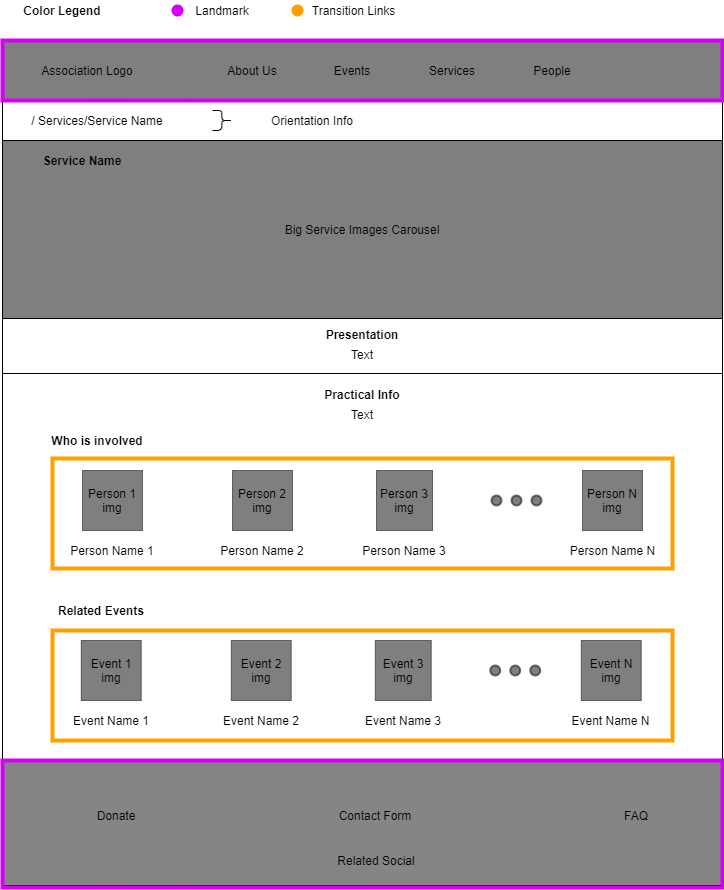

The diagram above was exported from draw.io. Its source (the exported page's mxGraphModel, read from the mxfile embedded in the PNG):
<mxGraphModel dx="920" dy="456" grid="1" gridSize="10" guides="1" tooltips="1" connect="1" arrows="1" fold="1" page="1" pageScale="1" pageWidth="827" pageHeight="1169" math="0" shadow="0">
  <root>
    <mxCell id="0" />
    <mxCell id="1" parent="0" />
    <mxCell id="DDU2CZ-y-U2Bd8dDzV6b-125" value="" style="rounded=0;whiteSpace=wrap;html=1;fillColor=none;strokeColor=#ffa000;strokeWidth=4;" vertex="1" parent="1">
      <mxGeometry x="90" y="458" width="620" height="110" as="geometry" />
    </mxCell>
    <mxCell id="DDU2CZ-y-U2Bd8dDzV6b-53" value="Big Service Images Carousel" style="rounded=0;whiteSpace=wrap;html=1;strokeColor=#000000;strokeWidth=1;fillColor=#000000;gradientColor=none;fontColor=#000000;opacity=50;" vertex="1" parent="1">
      <mxGeometry x="40" y="140" width="720" height="178" as="geometry" />
    </mxCell>
    <mxCell id="DDU2CZ-y-U2Bd8dDzV6b-127" value="" style="rounded=0;whiteSpace=wrap;html=1;fillColor=none;strokeColor=#ffa000;strokeWidth=4;" vertex="1" parent="1">
      <mxGeometry x="90" y="630" width="620" height="110" as="geometry" />
    </mxCell>
    <mxCell id="DDU2CZ-y-U2Bd8dDzV6b-77" value="&lt;span style=&quot;font-weight: normal&quot;&gt;&lt;font color=&quot;#000000&quot;&gt;&amp;nbsp; &amp;nbsp; &amp;nbsp; &amp;nbsp;Transition Links&lt;/font&gt;&lt;/span&gt;" style="text;html=1;strokeColor=none;fillColor=none;align=center;verticalAlign=middle;whiteSpace=wrap;rounded=0;fontColor=#00C853;fontStyle=1" vertex="1" parent="1">
      <mxGeometry x="320" width="120" height="20" as="geometry" />
    </mxCell>
    <mxCell id="DDU2CZ-y-U2Bd8dDzV6b-1" value="" style="rounded=0;whiteSpace=wrap;html=1;fillColor=#000000;gradientColor=none;opacity=50;" vertex="1" parent="1">
      <mxGeometry x="40" y="40" width="720" height="60" as="geometry" />
    </mxCell>
    <mxCell id="DDU2CZ-y-U2Bd8dDzV6b-2" value="Association Logo" style="text;html=1;strokeColor=none;fillColor=none;align=center;verticalAlign=middle;whiteSpace=wrap;rounded=0;" vertex="1" parent="1">
      <mxGeometry x="60" y="60" width="130" height="20" as="geometry" />
    </mxCell>
    <mxCell id="DDU2CZ-y-U2Bd8dDzV6b-3" value="About Us" style="text;html=1;strokeColor=none;fillColor=none;align=center;verticalAlign=middle;whiteSpace=wrap;rounded=0;" vertex="1" parent="1">
      <mxGeometry x="240" y="60" width="100" height="20" as="geometry" />
    </mxCell>
    <mxCell id="DDU2CZ-y-U2Bd8dDzV6b-4" value="Events" style="text;html=1;strokeColor=none;fillColor=none;align=center;verticalAlign=middle;whiteSpace=wrap;rounded=0;" vertex="1" parent="1">
      <mxGeometry x="340" y="60" width="100" height="20" as="geometry" />
    </mxCell>
    <mxCell id="DDU2CZ-y-U2Bd8dDzV6b-5" value="Services" style="text;html=1;strokeColor=none;fillColor=none;align=center;verticalAlign=middle;whiteSpace=wrap;rounded=0;" vertex="1" parent="1">
      <mxGeometry x="440" y="60" width="100" height="20" as="geometry" />
    </mxCell>
    <mxCell id="DDU2CZ-y-U2Bd8dDzV6b-6" value="People" style="text;html=1;strokeColor=none;fillColor=none;align=center;verticalAlign=middle;whiteSpace=wrap;rounded=0;" vertex="1" parent="1">
      <mxGeometry x="540" y="60" width="100" height="20" as="geometry" />
    </mxCell>
    <mxCell id="DDU2CZ-y-U2Bd8dDzV6b-7" value="&lt;span style=&quot;font-weight: normal&quot;&gt;&lt;font color=&quot;#000000&quot;&gt;Landmark&lt;/font&gt;&lt;/span&gt;" style="text;html=1;strokeColor=none;fillColor=none;align=center;verticalAlign=middle;whiteSpace=wrap;rounded=0;fontColor=#00C853;fontStyle=1" vertex="1" parent="1">
      <mxGeometry x="200" width="120" height="20" as="geometry" />
    </mxCell>
    <mxCell id="DDU2CZ-y-U2Bd8dDzV6b-9" value="" style="rounded=0;whiteSpace=wrap;html=1;fillColor=#858585;gradientColor=none;" vertex="1" parent="1">
      <mxGeometry x="40" y="760" width="720" height="125" as="geometry" />
    </mxCell>
    <mxCell id="DDU2CZ-y-U2Bd8dDzV6b-10" value="Related Social" style="text;html=1;strokeColor=none;fillColor=none;align=center;verticalAlign=middle;whiteSpace=wrap;rounded=0;" vertex="1" parent="1">
      <mxGeometry x="349" y="850" width="130" height="20" as="geometry" />
    </mxCell>
    <mxCell id="DDU2CZ-y-U2Bd8dDzV6b-11" value="Contact Form" style="text;html=1;strokeColor=none;fillColor=none;align=center;verticalAlign=middle;whiteSpace=wrap;rounded=0;" vertex="1" parent="1">
      <mxGeometry x="348" y="805" width="130" height="20" as="geometry" />
    </mxCell>
    <mxCell id="DDU2CZ-y-U2Bd8dDzV6b-12" value="FAQ" style="text;html=1;strokeColor=none;fillColor=none;align=center;verticalAlign=middle;whiteSpace=wrap;rounded=0;" vertex="1" parent="1">
      <mxGeometry x="609" y="805" width="130" height="20" as="geometry" />
    </mxCell>
    <mxCell id="DDU2CZ-y-U2Bd8dDzV6b-13" value="Donate" style="text;html=1;strokeColor=none;fillColor=none;align=center;verticalAlign=middle;whiteSpace=wrap;rounded=0;" vertex="1" parent="1">
      <mxGeometry x="89" y="805" width="130" height="20" as="geometry" />
    </mxCell>
    <mxCell id="DDU2CZ-y-U2Bd8dDzV6b-14" value="" style="endArrow=none;html=1;entryX=0;entryY=1;entryDx=0;entryDy=0;exitX=0;exitY=0;exitDx=0;exitDy=0;" edge="1" parent="1" source="DDU2CZ-y-U2Bd8dDzV6b-9" target="DDU2CZ-y-U2Bd8dDzV6b-1">
      <mxGeometry width="50" height="50" relative="1" as="geometry">
        <mxPoint x="40" y="280" as="sourcePoint" />
        <mxPoint x="100" y="140" as="targetPoint" />
      </mxGeometry>
    </mxCell>
    <mxCell id="DDU2CZ-y-U2Bd8dDzV6b-15" value="" style="endArrow=none;html=1;entryX=0;entryY=1;entryDx=0;entryDy=0;exitX=1;exitY=0;exitDx=0;exitDy=0;" edge="1" parent="1" source="DDU2CZ-y-U2Bd8dDzV6b-22">
      <mxGeometry width="50" height="50" relative="1" as="geometry">
        <mxPoint x="760" y="520.0000000000001" as="sourcePoint" />
        <mxPoint x="760.0000000000005" y="100" as="targetPoint" />
      </mxGeometry>
    </mxCell>
    <mxCell id="DDU2CZ-y-U2Bd8dDzV6b-21" value="" style="rounded=0;whiteSpace=wrap;html=1;fillColor=none;strokeColor=#D500F9;strokeWidth=4;" vertex="1" parent="1">
      <mxGeometry x="40" y="40" width="720" height="60" as="geometry" />
    </mxCell>
    <mxCell id="DDU2CZ-y-U2Bd8dDzV6b-22" value="" style="rounded=0;whiteSpace=wrap;html=1;fillColor=none;strokeColor=#D500F9;strokeWidth=4;" vertex="1" parent="1">
      <mxGeometry x="40" y="760" width="720" height="127" as="geometry" />
    </mxCell>
    <mxCell id="DDU2CZ-y-U2Bd8dDzV6b-23" value="" style="endArrow=none;html=1;fontColor=#FF5131;" edge="1" parent="1">
      <mxGeometry width="50" height="50" relative="1" as="geometry">
        <mxPoint x="40" y="140" as="sourcePoint" />
        <mxPoint x="760" y="140" as="targetPoint" />
      </mxGeometry>
    </mxCell>
    <mxCell id="DDU2CZ-y-U2Bd8dDzV6b-25" value="/ Services/Service Name" style="text;html=1;strokeColor=none;fillColor=none;align=center;verticalAlign=middle;whiteSpace=wrap;rounded=0;fontColor=#000000;opacity=50;" vertex="1" parent="1">
      <mxGeometry x="60" y="110" width="150" height="20" as="geometry" />
    </mxCell>
    <mxCell id="DDU2CZ-y-U2Bd8dDzV6b-26" value="Service Name" style="text;html=1;strokeColor=none;fillColor=none;align=center;verticalAlign=middle;whiteSpace=wrap;rounded=0;fontColor=#000000;opacity=50;fontStyle=1" vertex="1" parent="1">
      <mxGeometry x="40" y="150" width="160" height="20" as="geometry" />
    </mxCell>
    <mxCell id="DDU2CZ-y-U2Bd8dDzV6b-27" value="" style="shape=curlyBracket;whiteSpace=wrap;html=1;rounded=1;strokeColor=#000000;strokeWidth=1;fillColor=#000000;gradientColor=none;fontColor=#000000;rotation=-180;size=0.5333343505859375;" vertex="1" parent="1">
      <mxGeometry x="250" y="110" width="20" height="20" as="geometry" />
    </mxCell>
    <mxCell id="DDU2CZ-y-U2Bd8dDzV6b-28" value="Orientation Info" style="text;html=1;strokeColor=none;fillColor=none;align=center;verticalAlign=middle;whiteSpace=wrap;rounded=0;fontColor=#000000;opacity=50;" vertex="1" parent="1">
      <mxGeometry x="280" y="110" width="140" height="20" as="geometry" />
    </mxCell>
    <mxCell id="DDU2CZ-y-U2Bd8dDzV6b-73" value="Color Legend" style="text;html=1;strokeColor=none;fillColor=none;align=center;verticalAlign=middle;whiteSpace=wrap;rounded=0;fontColor=#000000;opacity=50;fontStyle=1" vertex="1" parent="1">
      <mxGeometry x="40" width="120" height="20" as="geometry" />
    </mxCell>
    <mxCell id="DDU2CZ-y-U2Bd8dDzV6b-75" value="" style="ellipse;whiteSpace=wrap;html=1;aspect=fixed;strokeColor=#D500F9;strokeWidth=2;fillColor=#d500f9;gradientColor=none;fontColor=#000000;align=center;" vertex="1" parent="1">
      <mxGeometry x="210" y="5" width="10" height="10" as="geometry" />
    </mxCell>
    <mxCell id="DDU2CZ-y-U2Bd8dDzV6b-76" value="" style="ellipse;whiteSpace=wrap;html=1;aspect=fixed;strokeColor=#FFA000;strokeWidth=2;fillColor=#FFA000;gradientColor=none;fontColor=#000000;align=center;" vertex="1" parent="1">
      <mxGeometry x="330" y="5" width="10" height="10" as="geometry" />
    </mxCell>
    <mxCell id="DDU2CZ-y-U2Bd8dDzV6b-88" value="Presentation" style="text;html=1;strokeColor=none;fillColor=none;align=center;verticalAlign=middle;whiteSpace=wrap;rounded=0;fontColor=#000000;opacity=50;fontStyle=1" vertex="1" parent="1">
      <mxGeometry x="40" y="324" width="720" height="20" as="geometry" />
    </mxCell>
    <mxCell id="DDU2CZ-y-U2Bd8dDzV6b-89" value="Text" style="text;html=1;strokeColor=none;fillColor=none;align=center;verticalAlign=middle;whiteSpace=wrap;rounded=0;fontColor=#000000;opacity=50;fontStyle=0" vertex="1" parent="1">
      <mxGeometry x="40" y="344" width="720" height="20" as="geometry" />
    </mxCell>
    <mxCell id="DDU2CZ-y-U2Bd8dDzV6b-97" value="Who is involved" style="text;html=1;strokeColor=none;fillColor=none;align=center;verticalAlign=middle;whiteSpace=wrap;rounded=0;fontColor=#000000;opacity=50;fontStyle=1" vertex="1" parent="1">
      <mxGeometry x="55" y="430" width="160" height="20" as="geometry" />
    </mxCell>
    <mxCell id="DDU2CZ-y-U2Bd8dDzV6b-98" value="Person 1 img" style="rounded=0;whiteSpace=wrap;html=1;strokeColor=#000000;strokeWidth=1;fillColor=#000000;gradientColor=none;fontColor=#000000;opacity=50;" vertex="1" parent="1">
      <mxGeometry x="120" y="470" width="60" height="60" as="geometry" />
    </mxCell>
    <mxCell id="DDU2CZ-y-U2Bd8dDzV6b-100" value="Person 2 img" style="rounded=0;whiteSpace=wrap;html=1;strokeColor=#000000;strokeWidth=1;fillColor=#000000;gradientColor=none;fontColor=#000000;opacity=50;" vertex="1" parent="1">
      <mxGeometry x="270" y="470" width="60" height="60" as="geometry" />
    </mxCell>
    <mxCell id="DDU2CZ-y-U2Bd8dDzV6b-101" value="Person 3 img" style="rounded=0;whiteSpace=wrap;html=1;strokeColor=#000000;strokeWidth=1;fillColor=#000000;gradientColor=none;fontColor=#000000;opacity=50;" vertex="1" parent="1">
      <mxGeometry x="414" y="470" width="56" height="60" as="geometry" />
    </mxCell>
    <mxCell id="DDU2CZ-y-U2Bd8dDzV6b-102" value="Person N img" style="rounded=0;whiteSpace=wrap;html=1;strokeColor=#000000;strokeWidth=1;fillColor=#000000;gradientColor=none;fontColor=#000000;opacity=50;" vertex="1" parent="1">
      <mxGeometry x="620" y="470" width="60" height="60" as="geometry" />
    </mxCell>
    <mxCell id="DDU2CZ-y-U2Bd8dDzV6b-103" value="" style="ellipse;whiteSpace=wrap;html=1;aspect=fixed;strokeColor=#000000;strokeWidth=2;fillColor=#000000;gradientColor=none;fontColor=#000000;align=left;opacity=50;" vertex="1" parent="1">
      <mxGeometry x="529" y="495" width="10" height="10" as="geometry" />
    </mxCell>
    <mxCell id="DDU2CZ-y-U2Bd8dDzV6b-104" value="" style="ellipse;whiteSpace=wrap;html=1;aspect=fixed;strokeColor=#000000;strokeWidth=2;fillColor=#000000;gradientColor=none;fontColor=#000000;align=left;opacity=50;" vertex="1" parent="1">
      <mxGeometry x="549" y="495" width="10" height="10" as="geometry" />
    </mxCell>
    <mxCell id="DDU2CZ-y-U2Bd8dDzV6b-105" value="" style="ellipse;whiteSpace=wrap;html=1;aspect=fixed;strokeColor=#000000;strokeWidth=2;fillColor=#000000;gradientColor=none;fontColor=#000000;align=left;opacity=50;" vertex="1" parent="1">
      <mxGeometry x="569" y="495" width="10" height="10" as="geometry" />
    </mxCell>
    <mxCell id="DDU2CZ-y-U2Bd8dDzV6b-107" value="Person Name 1" style="text;html=1;strokeColor=none;fillColor=none;align=center;verticalAlign=middle;whiteSpace=wrap;rounded=0;fontColor=#000000;opacity=50;" vertex="1" parent="1">
      <mxGeometry x="105" y="540" width="90" height="20" as="geometry" />
    </mxCell>
    <mxCell id="DDU2CZ-y-U2Bd8dDzV6b-108" value="Person Name 2" style="text;html=1;strokeColor=none;fillColor=none;align=center;verticalAlign=middle;whiteSpace=wrap;rounded=0;fontColor=#000000;opacity=50;" vertex="1" parent="1">
      <mxGeometry x="255" y="540" width="90" height="20" as="geometry" />
    </mxCell>
    <mxCell id="DDU2CZ-y-U2Bd8dDzV6b-109" value="Person Name 3" style="text;html=1;strokeColor=none;fillColor=none;align=center;verticalAlign=middle;whiteSpace=wrap;rounded=0;fontColor=#000000;opacity=50;" vertex="1" parent="1">
      <mxGeometry x="397" y="540" width="90" height="20" as="geometry" />
    </mxCell>
    <mxCell id="DDU2CZ-y-U2Bd8dDzV6b-110" value="Person Name N" style="text;html=1;strokeColor=none;fillColor=none;align=center;verticalAlign=middle;whiteSpace=wrap;rounded=0;fontColor=#000000;opacity=50;" vertex="1" parent="1">
      <mxGeometry x="602.5" y="540" width="95" height="20" as="geometry" />
    </mxCell>
    <mxCell id="DDU2CZ-y-U2Bd8dDzV6b-111" style="edgeStyle=orthogonalEdgeStyle;rounded=0;orthogonalLoop=1;jettySize=auto;html=1;exitX=0.5;exitY=1;exitDx=0;exitDy=0;fontColor=#000000;" edge="1" parent="1" source="DDU2CZ-y-U2Bd8dDzV6b-110" target="DDU2CZ-y-U2Bd8dDzV6b-110">
      <mxGeometry relative="1" as="geometry" />
    </mxCell>
    <mxCell id="DDU2CZ-y-U2Bd8dDzV6b-112" value="Related Events" style="text;html=1;strokeColor=none;fillColor=none;align=center;verticalAlign=middle;whiteSpace=wrap;rounded=0;fontColor=#000000;opacity=50;fontStyle=1" vertex="1" parent="1">
      <mxGeometry x="59" y="600" width="160" height="20" as="geometry" />
    </mxCell>
    <mxCell id="DDU2CZ-y-U2Bd8dDzV6b-113" value="Event 1 img" style="rounded=0;whiteSpace=wrap;html=1;strokeColor=#000000;strokeWidth=1;fillColor=#000000;gradientColor=none;fontColor=#000000;opacity=50;" vertex="1" parent="1">
      <mxGeometry x="118.75" y="640" width="60" height="60" as="geometry" />
    </mxCell>
    <mxCell id="DDU2CZ-y-U2Bd8dDzV6b-114" value="Event 2 img" style="rounded=0;whiteSpace=wrap;html=1;strokeColor=#000000;strokeWidth=1;fillColor=#000000;gradientColor=none;fontColor=#000000;opacity=50;" vertex="1" parent="1">
      <mxGeometry x="268.75" y="640" width="60" height="60" as="geometry" />
    </mxCell>
    <mxCell id="DDU2CZ-y-U2Bd8dDzV6b-115" value="Event 3 img" style="rounded=0;whiteSpace=wrap;html=1;strokeColor=#000000;strokeWidth=1;fillColor=#000000;gradientColor=none;fontColor=#000000;opacity=50;" vertex="1" parent="1">
      <mxGeometry x="412.75" y="640" width="56" height="60" as="geometry" />
    </mxCell>
    <mxCell id="DDU2CZ-y-U2Bd8dDzV6b-116" value="Event N img" style="rounded=0;whiteSpace=wrap;html=1;strokeColor=#000000;strokeWidth=1;fillColor=#000000;gradientColor=none;fontColor=#000000;opacity=50;" vertex="1" parent="1">
      <mxGeometry x="618.75" y="640" width="60" height="60" as="geometry" />
    </mxCell>
    <mxCell id="DDU2CZ-y-U2Bd8dDzV6b-117" value="" style="ellipse;whiteSpace=wrap;html=1;aspect=fixed;strokeColor=#000000;strokeWidth=2;fillColor=#000000;gradientColor=none;fontColor=#000000;align=left;opacity=50;" vertex="1" parent="1">
      <mxGeometry x="527.75" y="665" width="10" height="10" as="geometry" />
    </mxCell>
    <mxCell id="DDU2CZ-y-U2Bd8dDzV6b-118" value="" style="ellipse;whiteSpace=wrap;html=1;aspect=fixed;strokeColor=#000000;strokeWidth=2;fillColor=#000000;gradientColor=none;fontColor=#000000;align=left;opacity=50;" vertex="1" parent="1">
      <mxGeometry x="547.75" y="665" width="10" height="10" as="geometry" />
    </mxCell>
    <mxCell id="DDU2CZ-y-U2Bd8dDzV6b-119" value="" style="ellipse;whiteSpace=wrap;html=1;aspect=fixed;strokeColor=#000000;strokeWidth=2;fillColor=#000000;gradientColor=none;fontColor=#000000;align=left;opacity=50;" vertex="1" parent="1">
      <mxGeometry x="567.75" y="665" width="10" height="10" as="geometry" />
    </mxCell>
    <mxCell id="DDU2CZ-y-U2Bd8dDzV6b-120" value="Event Name 1" style="text;html=1;strokeColor=none;fillColor=none;align=center;verticalAlign=middle;whiteSpace=wrap;rounded=0;fontColor=#000000;opacity=50;" vertex="1" parent="1">
      <mxGeometry x="103.75" y="710" width="90" height="20" as="geometry" />
    </mxCell>
    <mxCell id="DDU2CZ-y-U2Bd8dDzV6b-121" value="Event Name 2" style="text;html=1;strokeColor=none;fillColor=none;align=center;verticalAlign=middle;whiteSpace=wrap;rounded=0;fontColor=#000000;opacity=50;" vertex="1" parent="1">
      <mxGeometry x="253.75" y="710" width="90" height="20" as="geometry" />
    </mxCell>
    <mxCell id="DDU2CZ-y-U2Bd8dDzV6b-122" value="Event Name 3" style="text;html=1;strokeColor=none;fillColor=none;align=center;verticalAlign=middle;whiteSpace=wrap;rounded=0;fontColor=#000000;opacity=50;" vertex="1" parent="1">
      <mxGeometry x="395.75" y="710" width="90" height="20" as="geometry" />
    </mxCell>
    <mxCell id="DDU2CZ-y-U2Bd8dDzV6b-123" value="Event Name N" style="text;html=1;strokeColor=none;fillColor=none;align=center;verticalAlign=middle;whiteSpace=wrap;rounded=0;fontColor=#000000;opacity=50;" vertex="1" parent="1">
      <mxGeometry x="601.25" y="710" width="95" height="20" as="geometry" />
    </mxCell>
    <mxCell id="DDU2CZ-y-U2Bd8dDzV6b-124" style="edgeStyle=orthogonalEdgeStyle;rounded=0;orthogonalLoop=1;jettySize=auto;html=1;exitX=0.5;exitY=1;exitDx=0;exitDy=0;fontColor=#000000;" edge="1" parent="1" source="DDU2CZ-y-U2Bd8dDzV6b-123" target="DDU2CZ-y-U2Bd8dDzV6b-123">
      <mxGeometry relative="1" as="geometry" />
    </mxCell>
    <mxCell id="DDU2CZ-y-U2Bd8dDzV6b-130" value="" style="endArrow=none;html=1;fontColor=#FF5131;" edge="1" parent="1">
      <mxGeometry width="50" height="50" relative="1" as="geometry">
        <mxPoint x="40" y="318" as="sourcePoint" />
        <mxPoint x="760" y="318" as="targetPoint" />
      </mxGeometry>
    </mxCell>
    <mxCell id="DDU2CZ-y-U2Bd8dDzV6b-131" value="" style="endArrow=none;html=1;fontColor=#FF5131;" edge="1" parent="1">
      <mxGeometry width="50" height="50" relative="1" as="geometry">
        <mxPoint x="40" y="373" as="sourcePoint" />
        <mxPoint x="760" y="373" as="targetPoint" />
      </mxGeometry>
    </mxCell>
    <mxCell id="DDU2CZ-y-U2Bd8dDzV6b-132" value="Practical Info" style="text;html=1;strokeColor=none;fillColor=none;align=center;verticalAlign=middle;whiteSpace=wrap;rounded=0;fontColor=#000000;opacity=50;fontStyle=1" vertex="1" parent="1">
      <mxGeometry x="40" y="384" width="720" height="20" as="geometry" />
    </mxCell>
    <mxCell id="DDU2CZ-y-U2Bd8dDzV6b-133" value="Text" style="text;html=1;strokeColor=none;fillColor=none;align=center;verticalAlign=middle;whiteSpace=wrap;rounded=0;fontColor=#000000;opacity=50;fontStyle=0" vertex="1" parent="1">
      <mxGeometry x="40" y="404" width="720" height="20" as="geometry" />
    </mxCell>
  </root>
</mxGraphModel>